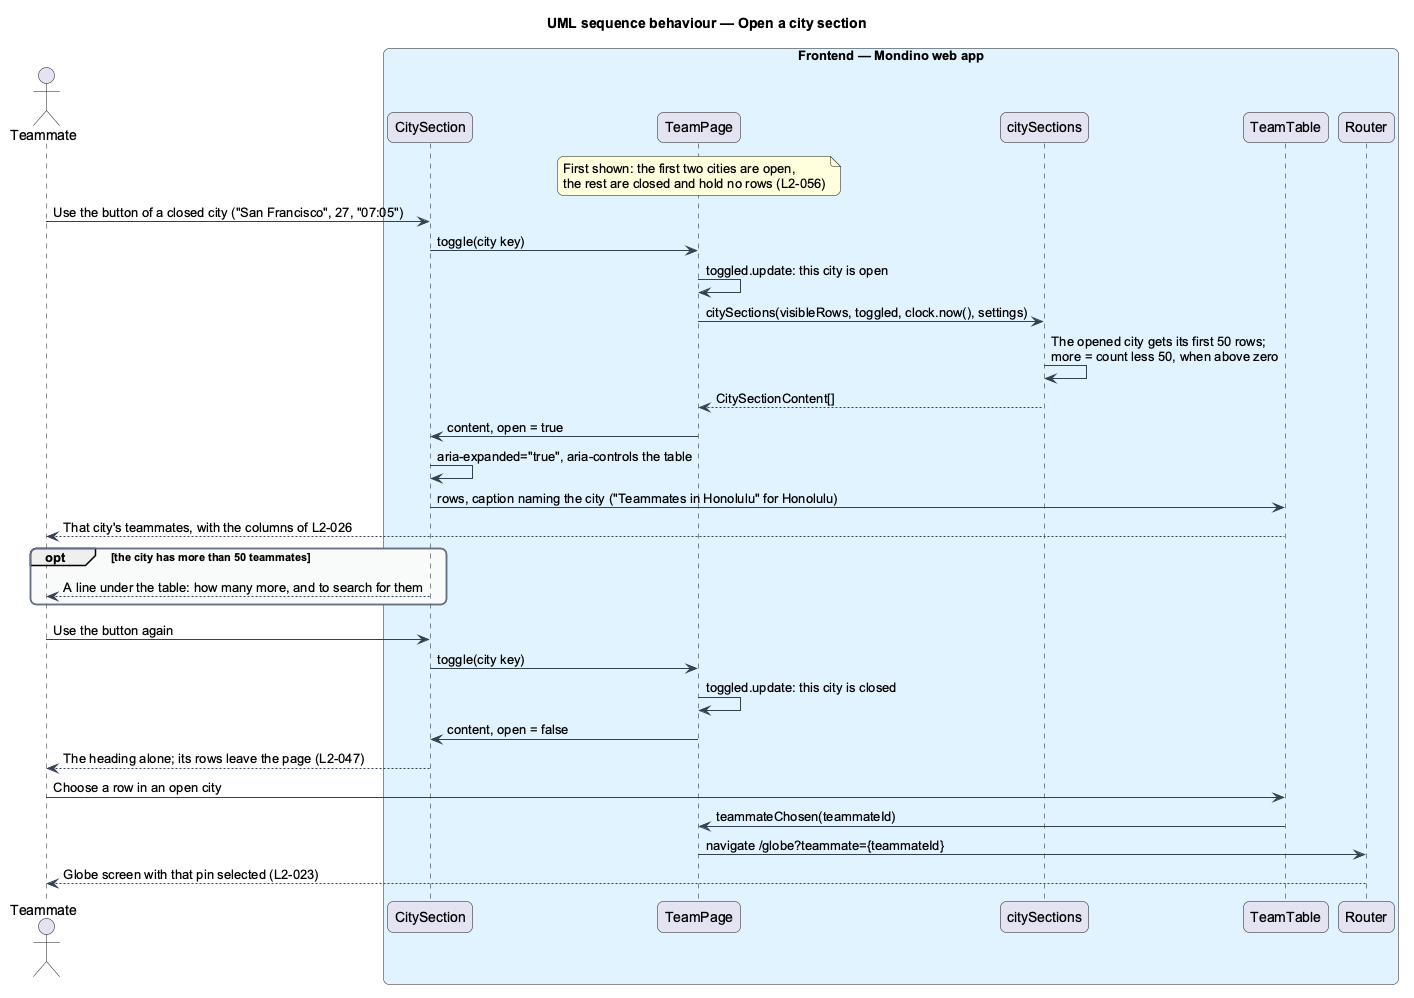

The diagram above was rendered by PlantUML. Its source (embedded in the PNG):
@startuml
title UML sequence behaviour — Open a city section
skinparam backgroundColor #FFFFFF
skinparam shadowing false
skinparam roundcorner 12
skinparam defaultFontName Arial
skinparam ArrowColor #344054
skinparam rectangle {
  BorderColor #344054
  FontColor #101828
}
skinparam package {
  BorderColor #667085
  FontColor #101828
  BackgroundColor #F9FAFB
}
actor "Teammate" as actor
box "Frontend — Mondino web app" #E0F2FE
  participant "CitySection" as city
  participant "TeamPage" as page
  participant "citySections" as sections
  participant "TeamTable" as table
  participant "Router" as router
end box
note over page : First shown: the first two cities are open,\nthe rest are closed and hold no rows (L2-056)
actor -> city : Use the button of a closed city ("San Francisco", 27, "07:05")
city -> page : toggle(city key)
page -> page : toggled.update: this city is open
page -> sections : citySections(visibleRows, toggled, clock.now(), settings)
sections -> sections : The opened city gets its first 50 rows;\nmore = count less 50, when above zero
sections --> page : CitySectionContent[]
page -> city : content, open = true
city -> city : aria-expanded="true", aria-controls the table
city -> table : rows, caption naming the city ("Teammates in Honolulu" for Honolulu)
table --> actor : That city's teammates, with the columns of L2-026
opt the city has more than 50 teammates
  city --> actor : A line under the table: how many more, and to search for them
end
actor -> city : Use the button again
city -> page : toggle(city key)
page -> page : toggled.update: this city is closed
page -> city : content, open = false
city --> actor : The heading alone; its rows leave the page (L2-047)
actor -> table : Choose a row in an open city
table -> page : teammateChosen(teammateId)
page -> router : navigate /globe?teammate={teammateId}
router --> actor : Globe screen with that pin selected (L2-023)
@enduml